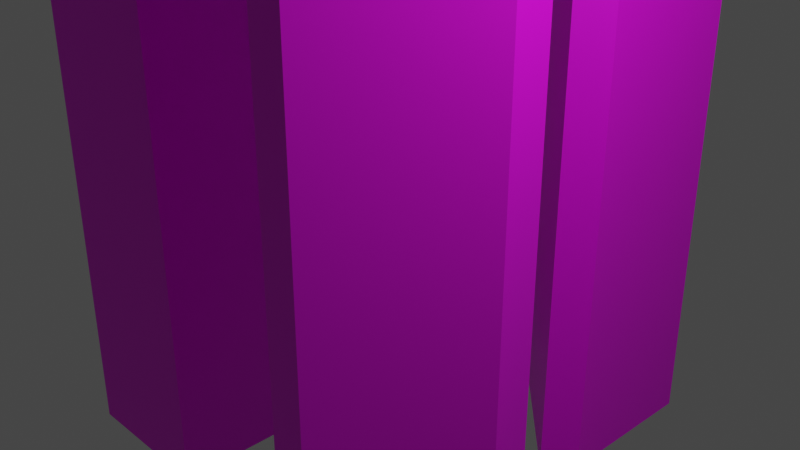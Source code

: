 # Source: StockTerrainSet.blend  (saved by Blender 3.4.6; exported with 4.5.12 LTS)
import bpy
from mathutils import Matrix  # noqa: F401  (used for matrix-valued properties, if any)

bpy.ops.wm.read_factory_settings(use_empty=True)
scene = bpy.context.scene
scene.name = 'Scene'

# ---- collections
col_collection = bpy.data.collections.new('Collection'); scene.collection.children.link(col_collection)

# ---- images (referenced by path relative to the original .blend; pixels are not part of the script)
import os
ASSET_DIR = os.environ.get("B2B_ASSET_DIR", "")  # directory of the original .blend (textures are referenced by path, not embedded)
HERE = os.path.dirname(os.path.abspath(__file__))  # packed textures are extracted next to this script under _unpacked/

def load_image(name, relpath, width, height, colorspace="sRGB"):
    """Load a texture the original file referenced (path relative to the .blend, or extracted next to this script)."""
    p = next((c for c in (os.path.join(HERE, relpath), os.path.join(ASSET_DIR, relpath)) if relpath and os.path.exists(c)), "")
    if p:
        img = bpy.data.images.load(p, check_existing=True)
        img.name = name
    else:  # same state as the original file: an image datablock whose file is absent (Cycles renders it pink)
        img = bpy.data.images.new(name, width, height)
        img.source = "FILE"
        img.filepath = "//" + (relpath or name)
    img.colorspace_settings.name = colorspace
    return img
img_wood_png_001 = load_image('wood.png.001', 'Textures/prototype-textures/wood.png', 1024, 1024, 'sRGB')
img_wood_png_002 = load_image('wood.png.002', 'Textures/prototype-textures/wood.png', 1024, 1024, 'sRGB')

# ---- materials (node trees are filled in below, after node groups)
mat_material = bpy.data.materials.new('Material')
mat_material.alpha_threshold = 0.0
mat_material.use_transparent_shadow = False
mat_material.roughness = 0.5
mat_material.line_color = (0.0, 0.0, 0.0, 1.0)
mat_material_001 = bpy.data.materials.new('Material.001')
mat_material_001.alpha_threshold = 0.0
mat_material_001.use_transparent_shadow = False
mat_material_001.roughness = 0.5
mat_material_001.line_color = (0.0, 0.0, 0.0, 1.0)

# ---- material node trees
mat_material.use_nodes = True; mat_material.node_tree.nodes.clear()
_N = mat_material.node_tree.nodes; _L = mat_material.node_tree.links
n0 = _N.new('ShaderNodeOutputMaterial'); n0.name = 'Material Output'; n0.location = (300, 300)
n1 = _N.new('ShaderNodeBsdfPrincipled'); n1.name = 'Principled BSDF'; n1.location = (10, 300)
n1.distribution = 'GGX'
n1.subsurface_method = 'RANDOM_WALK_SKIN'
n1.inputs[3].default_value = 1.45
n1.inputs[27].default_value = (0.0, 0.0, 0.0, 1.0)
n1.inputs[28].default_value = 1.0
n2 = _N.new('ShaderNodeTexImage'); n2.name = 'Image Texture'; n2.location = (-280, 280)
n2.image = img_wood_png_001
_L.new(n1.outputs[0], n0.inputs[0])
_L.new(n2.outputs[0], n1.inputs[0])
n0.is_active_output = True
mat_material_001.use_nodes = True; mat_material_001.node_tree.nodes.clear()
_N = mat_material_001.node_tree.nodes; _L = mat_material_001.node_tree.links
n0 = _N.new('ShaderNodeOutputMaterial'); n0.name = 'Material Output'; n0.location = (300, 300)
n1 = _N.new('ShaderNodeBsdfPrincipled'); n1.name = 'Principled BSDF'; n1.location = (10, 300)
n1.distribution = 'GGX'
n1.subsurface_method = 'RANDOM_WALK_SKIN'
n1.inputs[3].default_value = 1.45
n1.inputs[27].default_value = (0.0, 0.0, 0.0, 1.0)
n1.inputs[28].default_value = 1.0
n2 = _N.new('ShaderNodeTexImage'); n2.name = 'Image Texture'; n2.location = (-280, 280)
n2.image = img_wood_png_002
_L.new(n1.outputs[0], n0.inputs[0])
_L.new(n2.outputs[0], n1.inputs[0])
n0.is_active_output = True

# ---- world
world_world = bpy.data.worlds.new('World'); scene.world = world_world
world_world.use_nodes = True; world_world.node_tree.nodes.clear()
_N = world_world.node_tree.nodes; _L = world_world.node_tree.links
n0 = _N.new('ShaderNodeOutputWorld'); n0.name = 'World Output'; n0.location = (300, 300)
n1 = _N.new('ShaderNodeBackground'); n1.name = 'Background'; n1.location = (10, 300)
n1.inputs[0].default_value = (0.05088, 0.05088, 0.05088, 1.0)
_L.new(n1.outputs[0], n0.inputs[0])
n0.is_active_output = True
world_world.color = (0.05088, 0.05088, 0.05088)
world_world.use_sun_shadow = False
world_world.sun_shadow_jitter_overblur = 0.0

# ---- cameras
cam_camera = bpy.data.cameras.new('Camera')
cam_camera.clip_end = 100.0
cam_camera.ortho_scale = 7.314

# ---- lights
light_light = bpy.data.lights.new('Light', 'POINT')
light_light.transmission_factor = 0.0
light_light.energy = 1000.0
light_light.shadow_soft_size = 0.1
light_light.shadow_maximum_resolution = 0.006
light_light.use_absolute_resolution = True

# ---- meshes
me_cube = bpy.data.meshes.new('Cube')
me_cube.from_pydata([(1.0, 1.0, 4.569), (1.0, 1.0, -4.569), (-1.0, 1.0, 4.569), (-1.0, 1.0, -4.569), (-1.0, -1.0, 4.569), (-1.0, -1.0, -4.569), (1.0, 0.5, -4.569), (1.0, 0.5, 4.569), (-0.5, -1.0, 4.569), (-0.5, -1.0, -4.569), (-1.0, -1.0, -4.569), (-1.0, -1.0, 4.569), (-0.5, -1.0, 4.569), (-0.5, -1.0, -4.569)], [], [(9, 8, 12, 13), (0, 1, 3, 2), (0, 2, 4, 8, 7), (1, 0, 7, 6), (7, 8, 9, 6), (13, 12, 11, 10), (5, 9, 13, 10), (8, 4, 11, 12), (4, 5, 10, 11), (3, 2, 11, 10), (9, 6, 1, 3, 10, 13)])
_uv = me_cube.uv_layers.new(name='UVMap')
_uv.uv.foreach_set('vector', [0.03869, 0.0, 0.03869, 1.0, 0.03869, 1.0, 0.03869, 0.0, 0.5284, 1.0, 0.5284, 0.0, 0.7473, 0.0, 0.7473, 1.0, 0.6557, 0.9993, 0.563, 0.9993, 0.563, 0.9993, 0.5862, 0.9993, 0.6557, 0.9993, 0.3095, 0.0, 0.3095, 1.0, 0.2708, 1.0, 0.2708, 0.0, 0.2708, 1.0, 0.03869, 1.0, 0.03869, 0.0, 0.2708, 0.0, 0.03869, 0.0, 0.03869, 1.0, 0.0, 1.0, 1.192e-07, 0.0, 0.0, 0.0, 0.0, 0.0, 0.0, 0.0, 0.0, 0.0, 0.9114, 0.2189, 0.9661, 0.2189, 0.9661, 0.2189, 0.9114, 0.2189, 0.0, 0.0, 0.0, 0.0, 0.0, 0.0, 0.0, 0.0, 0.7473, 0.0, 0.7473, 1.0, 0.0, 1.0, 1.192e-07, 0.0, 0.5862, 0.9968, 0.6557, 0.9968, 0.6557, 0.9968, 0.563, 0.9968, 0.563, 0.9968, 0.5862, 0.9968])
me_cube.materials.append(mat_material)
me_cube.use_mirror_vertex_groups = False
me_cube.update()
me_cube_001 = bpy.data.meshes.new('Cube.001')
me_cube_001.from_pydata([(-4.0, 1.0, -4.569), (-2.0, 1.0, -4.569), (-4.0, -1.0, -4.569), (-4.0, 1.0, 4.569), (-2.0, 1.0, 4.569), (-4.0, -1.0, 4.569), (-2.0, -1.0, 4.569), (-2.0, -1.0, -4.569)], [], [(4, 1, 0, 3), (1, 7, 2, 0), (5, 3, 0, 2), (6, 4, 3, 5), (7, 6, 5, 2), (6, 7, 1, 4)])
_uv = me_cube_001.uv_layers.new(name='UVMap')
_uv.uv.foreach_set('vector', [0.629, 1.001, 0.629, -0.0009348, 0.3715, -0.0009348, 0.3715, 1.001, 0.629, -0.0009348, 0.629, -0.0009348, 0.3715, -0.0009348, 0.3715, -0.0009348, 0.6239, 1.002, 0.3771, 1.002, 0.3771, 0.001259, 0.6239, 0.001259, 0.629, 1.001, 0.629, 1.001, 0.3715, 1.001, 0.3715, 1.001, 0.629, -0.0009348, 0.629, 1.001, 0.3715, 1.001, 0.3715, -0.0009348, 0.6239, 1.002, 0.6239, 0.001259, 0.3771, 0.001259, 0.3771, 1.002])
me_cube_001.materials.append(mat_material)
me_cube_001.use_mirror_vertex_groups = False
me_cube_001.update()
me_cube_002 = bpy.data.meshes.new('Cube.002')
me_cube_002.from_pydata([(-5.414, 1.0, -4.569), (-4.0, 2.414, -4.569), (-4.0, -0.4142, -4.569), (-5.414, 1.0, 4.569), (-4.0, 2.414, 4.569), (-4.0, -0.4142, 4.569), (-2.586, 1.0, 4.569), (-2.586, 1.0, -4.569)], [], [(4, 1, 0, 3), (1, 7, 2, 0), (5, 3, 0, 2), (6, 4, 3, 5), (7, 6, 5, 2), (6, 7, 1, 4)])
_uv = me_cube_002.uv_layers.new(name='UVMap')
_uv.uv.foreach_set('vector', [0.629, 1.001, 0.629, -0.0009348, 0.3715, -0.0009348, 0.3715, 1.001, 0.629, -0.0009348, 0.629, -0.0009348, 0.3715, -0.0009348, 0.3715, -0.0009348, 0.6239, 1.002, 0.3771, 1.002, 0.3771, 0.001259, 0.6239, 0.001259, 0.629, 1.001, 0.629, 1.001, 0.3715, 1.001, 0.3715, 1.001, 0.629, -0.0009348, 0.629, 1.001, 0.3715, 1.001, 0.3715, -0.0009348, 0.6239, 1.002, 0.6239, 0.001259, 0.3771, 0.001259, 0.3771, 1.002])
me_cube_002.materials.append(mat_material_001)
me_cube_002.use_mirror_vertex_groups = False
me_cube_002.update()
me_cube_003 = bpy.data.meshes.new('Cube.003')
me_cube_003.from_pydata([(1.0, 1.0, 4.569), (1.0, 1.0, -4.569), (-1.0, 1.0, 4.569), (-1.0, 1.0, -4.569), (-1.0, -1.0, 4.569), (-1.0, -1.0, -4.569), (1.0, 0.5, -4.569), (1.0, 0.5, 4.569), (-0.5, -1.0, 4.569), (-0.5, -1.0, -4.569), (-1.0, -1.0, -4.569), (-1.0, -1.0, 4.569), (-0.5, -1.0, 4.569), (-0.5, -1.0, -4.569)], [], [(9, 8, 12, 13), (0, 1, 3, 2), (0, 2, 4, 8, 7), (1, 0, 7, 6), (7, 8, 9, 6), (13, 12, 11, 10), (5, 9, 13, 10), (8, 4, 11, 12), (4, 5, 10, 11), (3, 2, 11, 10), (9, 6, 1, 3, 10, 13)])
_uv = me_cube_003.uv_layers.new(name='UVMap')
_uv.uv.foreach_set('vector', [0.03869, 0.0, 0.03869, 1.0, 0.03869, 1.0, 0.03869, 0.0, 0.5284, 1.0, 0.5284, 0.0, 0.7473, 0.0, 0.7473, 1.0, 0.6557, 0.9993, 0.563, 0.9993, 0.563, 0.9993, 0.5862, 0.9993, 0.6557, 0.9993, 0.3095, 0.0, 0.3095, 1.0, 0.2708, 1.0, 0.2708, 0.0, 0.2708, 1.0, 0.03869, 1.0, 0.03869, 0.0, 0.2708, 0.0, 0.03869, 0.0, 0.03869, 1.0, 0.0, 1.0, 1.192e-07, 0.0, 0.0, 0.0, 0.0, 0.0, 0.0, 0.0, 0.0, 0.0, 0.9114, 0.2189, 0.9661, 0.2189, 0.9661, 0.2189, 0.9114, 0.2189, 0.0, 0.0, 0.0, 0.0, 0.0, 0.0, 0.0, 0.0, 0.7473, 0.0, 0.7473, 1.0, 0.0, 1.0, 1.192e-07, 0.0, 0.5862, 0.9968, 0.6557, 0.9968, 0.6557, 0.9968, 0.563, 0.9968, 0.563, 0.9968, 0.5862, 0.9968])
me_cube_003.materials.append(mat_material_001)
me_cube_003.use_mirror_vertex_groups = False
me_cube_003.update()

# ---- objects
ob_cube = bpy.data.objects.new('Cube', me_cube)
ob_light = bpy.data.objects.new('Light', light_light)
ob_camera = bpy.data.objects.new('Camera', cam_camera)
ob_cube_001 = bpy.data.objects.new('Cube.001', me_cube_001)
ob_cube_002 = bpy.data.objects.new('Cube.002', me_cube_002)
ob_cube_003 = bpy.data.objects.new('Cube.003', me_cube_003)

# ---- transforms, parenting, visibility, modifiers, constraints
ob_cube.location = (0.0, 0.0, 0.0)
ob_cube.lock_rotations_4d = False
ob_cube.empty_display_type = 'ARROWS'
ob_cube.lineart.crease_threshold = 0.0
ob_light.location = (4.076, 1.005, 5.904)
ob_light.rotation_euler = (0.6503, 0.05522, 1.866)
ob_light.lock_rotations_4d = False
ob_light.empty_display_type = 'ARROWS'
ob_light.color = (0.0, 0.0, 0.0, 0.0)
ob_light.lineart.crease_threshold = 0.0
ob_camera.location = (7.359, -6.926, 4.958)
ob_camera.rotation_euler = (1.109, 0.0, 0.8149)
ob_camera.lock_rotations_4d = False
ob_camera.empty_display_type = 'ARROWS'
ob_camera.color = (0.0, 0.0, 0.0, 0.0)
ob_camera.display_type = 'WIRE'
ob_camera.lineart.crease_threshold = 0.0
ob_cube_001.location = (-1.0, 0.0, 0.0)
ob_cube_001.lock_rotations_4d = False
ob_cube_001.empty_display_type = 'ARROWS'
ob_cube_001.lineart.crease_threshold = 0.0
ob_cube_002.location = (0.0, 3.0, 0.0)
ob_cube_002.lock_rotations_4d = False
ob_cube_002.empty_display_type = 'ARROWS'
ob_cube_002.lineart.crease_threshold = 0.0
ob_cube_003.location = (0.0, 4.0, 0.0)
ob_cube_003.rotation_euler = (0.0, -0.0, 0.7854)
ob_cube_003.lock_rotations_4d = False
ob_cube_003.empty_display_type = 'ARROWS'
ob_cube_003.lineart.crease_threshold = 0.0

# ---- collection membership
col_collection.objects.link(ob_cube)
col_collection.objects.link(ob_light)
col_collection.objects.link(ob_camera)
col_collection.objects.link(ob_cube_001)
col_collection.objects.link(ob_cube_002)
col_collection.objects.link(ob_cube_003)

# ---- scene / render settings (as saved in the file)
scene.camera = ob_camera
scene.frame_start = 1; scene.frame_end = 250; scene.frame_set(1)
scene.render.engine = 'BLENDER_EEVEE_NEXT'
scene.cycles.sampling_pattern = 'TABULATED_SOBOL'
scene.cycles.use_light_tree = False
scene.view_settings.view_transform = 'Filmic'
bpy.context.view_layer.update()
